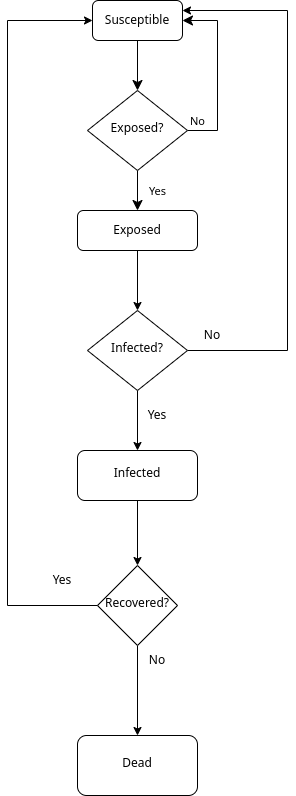

The diagram above was exported from draw.io. Its source (the exported page's mxGraphModel, read from the mxfile embedded in the PNG):
<mxGraphModel dx="453" dy="754" grid="1" gridSize="10" guides="1" tooltips="1" connect="1" arrows="1" fold="1" page="1" pageScale="1" pageWidth="827" pageHeight="1169" math="0" shadow="0">
  <root>
    <mxCell id="WIyWlLk6GJQsqaUBKTNV-0" />
    <mxCell id="WIyWlLk6GJQsqaUBKTNV-1" parent="WIyWlLk6GJQsqaUBKTNV-0" />
    <mxCell id="WIyWlLk6GJQsqaUBKTNV-2" value="" style="rounded=0;html=1;jettySize=auto;orthogonalLoop=1;fontSize=11;endArrow=classic;endFill=1;endSize=8;strokeWidth=1;shadow=0;labelBackgroundColor=none;edgeStyle=orthogonalEdgeStyle;" parent="WIyWlLk6GJQsqaUBKTNV-1" source="WIyWlLk6GJQsqaUBKTNV-3" target="WIyWlLk6GJQsqaUBKTNV-6" edge="1">
      <mxGeometry relative="1" as="geometry" />
    </mxCell>
    <mxCell id="WIyWlLk6GJQsqaUBKTNV-3" value="Susceptible" style="rounded=1;whiteSpace=wrap;html=1;fontSize=12;glass=0;strokeWidth=1;shadow=0;" parent="WIyWlLk6GJQsqaUBKTNV-1" vertex="1">
      <mxGeometry x="175" y="80" width="90" height="40" as="geometry" />
    </mxCell>
    <mxCell id="WIyWlLk6GJQsqaUBKTNV-4" value="Yes" style="rounded=0;html=1;jettySize=auto;orthogonalLoop=1;fontSize=11;endArrow=classic;endFill=1;endSize=8;strokeWidth=1;shadow=0;labelBackgroundColor=none;edgeStyle=orthogonalEdgeStyle;strokeColor=default;" parent="WIyWlLk6GJQsqaUBKTNV-1" source="WIyWlLk6GJQsqaUBKTNV-6" edge="1">
      <mxGeometry y="20" relative="1" as="geometry">
        <mxPoint as="offset" />
        <mxPoint x="220" y="290" as="targetPoint" />
      </mxGeometry>
    </mxCell>
    <mxCell id="WIyWlLk6GJQsqaUBKTNV-5" value="No" style="edgeStyle=orthogonalEdgeStyle;rounded=0;html=1;jettySize=auto;orthogonalLoop=1;fontSize=11;endArrow=classic;endFill=1;endSize=8;strokeWidth=1;shadow=0;labelBackgroundColor=none;entryX=1;entryY=0.5;entryDx=0;entryDy=0;" parent="WIyWlLk6GJQsqaUBKTNV-1" source="WIyWlLk6GJQsqaUBKTNV-6" target="WIyWlLk6GJQsqaUBKTNV-3" edge="1">
      <mxGeometry x="-0.8857" y="10" relative="1" as="geometry">
        <mxPoint as="offset" />
        <Array as="points">
          <mxPoint x="300" y="210" />
          <mxPoint x="300" y="100" />
        </Array>
      </mxGeometry>
    </mxCell>
    <mxCell id="WIyWlLk6GJQsqaUBKTNV-6" value="Exposed?" style="rhombus;whiteSpace=wrap;html=1;shadow=0;fontFamily=Helvetica;fontSize=12;align=center;strokeWidth=1;spacing=6;spacingTop=-4;" parent="WIyWlLk6GJQsqaUBKTNV-1" vertex="1">
      <mxGeometry x="170" y="170" width="100" height="80" as="geometry" />
    </mxCell>
    <mxCell id="-TzrO3mS_tCNavKwUZaN-7" value="" style="edgeStyle=orthogonalEdgeStyle;rounded=0;orthogonalLoop=1;jettySize=auto;html=1;" parent="WIyWlLk6GJQsqaUBKTNV-1" source="WIyWlLk6GJQsqaUBKTNV-7" target="-TzrO3mS_tCNavKwUZaN-0" edge="1">
      <mxGeometry relative="1" as="geometry" />
    </mxCell>
    <mxCell id="WIyWlLk6GJQsqaUBKTNV-7" value="Exposed" style="rounded=1;whiteSpace=wrap;html=1;fontSize=12;glass=0;strokeWidth=1;shadow=0;" parent="WIyWlLk6GJQsqaUBKTNV-1" vertex="1">
      <mxGeometry x="160" y="290" width="120" height="40" as="geometry" />
    </mxCell>
    <mxCell id="-TzrO3mS_tCNavKwUZaN-11" value="" style="edgeStyle=orthogonalEdgeStyle;rounded=0;orthogonalLoop=1;jettySize=auto;html=1;strokeColor=default;endArrow=classic;endFill=1;" parent="WIyWlLk6GJQsqaUBKTNV-1" source="-TzrO3mS_tCNavKwUZaN-0" target="-TzrO3mS_tCNavKwUZaN-10" edge="1">
      <mxGeometry relative="1" as="geometry" />
    </mxCell>
    <mxCell id="-TzrO3mS_tCNavKwUZaN-12" style="edgeStyle=orthogonalEdgeStyle;rounded=0;orthogonalLoop=1;jettySize=auto;html=1;entryX=1;entryY=0.25;entryDx=0;entryDy=0;strokeColor=default;endArrow=classic;endFill=1;exitX=1;exitY=0.5;exitDx=0;exitDy=0;" parent="WIyWlLk6GJQsqaUBKTNV-1" source="-TzrO3mS_tCNavKwUZaN-0" target="WIyWlLk6GJQsqaUBKTNV-3" edge="1">
      <mxGeometry relative="1" as="geometry">
        <Array as="points">
          <mxPoint x="370" y="430" />
          <mxPoint x="370" y="90" />
        </Array>
      </mxGeometry>
    </mxCell>
    <mxCell id="-TzrO3mS_tCNavKwUZaN-0" value="Infected?" style="rhombus;whiteSpace=wrap;html=1;shadow=0;fontFamily=Helvetica;fontSize=12;align=center;strokeWidth=1;spacing=6;spacingTop=-4;" parent="WIyWlLk6GJQsqaUBKTNV-1" vertex="1">
      <mxGeometry x="170" y="390" width="100" height="80" as="geometry" />
    </mxCell>
    <mxCell id="-TzrO3mS_tCNavKwUZaN-19" value="" style="edgeStyle=orthogonalEdgeStyle;rounded=0;orthogonalLoop=1;jettySize=auto;html=1;strokeColor=default;endArrow=classic;endFill=1;" parent="WIyWlLk6GJQsqaUBKTNV-1" source="-TzrO3mS_tCNavKwUZaN-10" target="-TzrO3mS_tCNavKwUZaN-18" edge="1">
      <mxGeometry relative="1" as="geometry" />
    </mxCell>
    <mxCell id="-TzrO3mS_tCNavKwUZaN-10" value="Infected" style="rounded=1;whiteSpace=wrap;html=1;shadow=0;strokeWidth=1;spacing=6;spacingTop=-4;" parent="WIyWlLk6GJQsqaUBKTNV-1" vertex="1">
      <mxGeometry x="160" y="530" width="120" height="50" as="geometry" />
    </mxCell>
    <mxCell id="-TzrO3mS_tCNavKwUZaN-15" value="No" style="text;strokeColor=none;align=center;fillColor=none;html=1;verticalAlign=middle;whiteSpace=wrap;rounded=0;" parent="WIyWlLk6GJQsqaUBKTNV-1" vertex="1">
      <mxGeometry x="265" y="400" width="60" height="30" as="geometry" />
    </mxCell>
    <mxCell id="-TzrO3mS_tCNavKwUZaN-16" value="Yes" style="text;strokeColor=none;align=center;fillColor=none;html=1;verticalAlign=middle;whiteSpace=wrap;rounded=0;" parent="WIyWlLk6GJQsqaUBKTNV-1" vertex="1">
      <mxGeometry x="210" y="480" width="60" height="30" as="geometry" />
    </mxCell>
    <mxCell id="-TzrO3mS_tCNavKwUZaN-17" style="edgeStyle=orthogonalEdgeStyle;rounded=0;orthogonalLoop=1;jettySize=auto;html=1;exitX=0.5;exitY=1;exitDx=0;exitDy=0;strokeColor=default;endArrow=classic;endFill=1;" parent="WIyWlLk6GJQsqaUBKTNV-1" source="-TzrO3mS_tCNavKwUZaN-10" target="-TzrO3mS_tCNavKwUZaN-10" edge="1">
      <mxGeometry relative="1" as="geometry" />
    </mxCell>
    <mxCell id="-TzrO3mS_tCNavKwUZaN-20" style="edgeStyle=orthogonalEdgeStyle;rounded=0;orthogonalLoop=1;jettySize=auto;html=1;exitX=1;exitY=0.5;exitDx=0;exitDy=0;entryX=0;entryY=0.5;entryDx=0;entryDy=0;strokeColor=default;endArrow=classic;endFill=1;" parent="WIyWlLk6GJQsqaUBKTNV-1" source="-TzrO3mS_tCNavKwUZaN-18" target="WIyWlLk6GJQsqaUBKTNV-3" edge="1">
      <mxGeometry relative="1" as="geometry">
        <Array as="points">
          <mxPoint x="90" y="685" />
          <mxPoint x="90" y="100" />
        </Array>
      </mxGeometry>
    </mxCell>
    <mxCell id="-TzrO3mS_tCNavKwUZaN-23" value="" style="edgeStyle=orthogonalEdgeStyle;rounded=0;orthogonalLoop=1;jettySize=auto;html=1;strokeColor=default;endArrow=classic;endFill=1;" parent="WIyWlLk6GJQsqaUBKTNV-1" source="-TzrO3mS_tCNavKwUZaN-18" target="-TzrO3mS_tCNavKwUZaN-22" edge="1">
      <mxGeometry relative="1" as="geometry" />
    </mxCell>
    <mxCell id="-TzrO3mS_tCNavKwUZaN-18" value="Recovered?" style="rhombus;whiteSpace=wrap;html=1;rounded=0;shadow=0;strokeWidth=1;spacing=6;spacingTop=-4;" parent="WIyWlLk6GJQsqaUBKTNV-1" vertex="1">
      <mxGeometry x="180" y="645" width="80" height="80" as="geometry" />
    </mxCell>
    <mxCell id="-TzrO3mS_tCNavKwUZaN-21" value="Yes" style="text;strokeColor=none;align=center;fillColor=none;html=1;verticalAlign=middle;whiteSpace=wrap;rounded=0;" parent="WIyWlLk6GJQsqaUBKTNV-1" vertex="1">
      <mxGeometry x="115" y="645" width="60" height="30" as="geometry" />
    </mxCell>
    <mxCell id="-TzrO3mS_tCNavKwUZaN-22" value="Dead" style="whiteSpace=wrap;html=1;rounded=1;shadow=0;strokeWidth=1;spacing=6;spacingTop=-4;" parent="WIyWlLk6GJQsqaUBKTNV-1" vertex="1">
      <mxGeometry x="160" y="815" width="120" height="60" as="geometry" />
    </mxCell>
    <mxCell id="-TzrO3mS_tCNavKwUZaN-24" value="No" style="text;strokeColor=none;align=center;fillColor=none;html=1;verticalAlign=middle;whiteSpace=wrap;rounded=0;" parent="WIyWlLk6GJQsqaUBKTNV-1" vertex="1">
      <mxGeometry x="210" y="725" width="60" height="30" as="geometry" />
    </mxCell>
  </root>
</mxGraphModel>